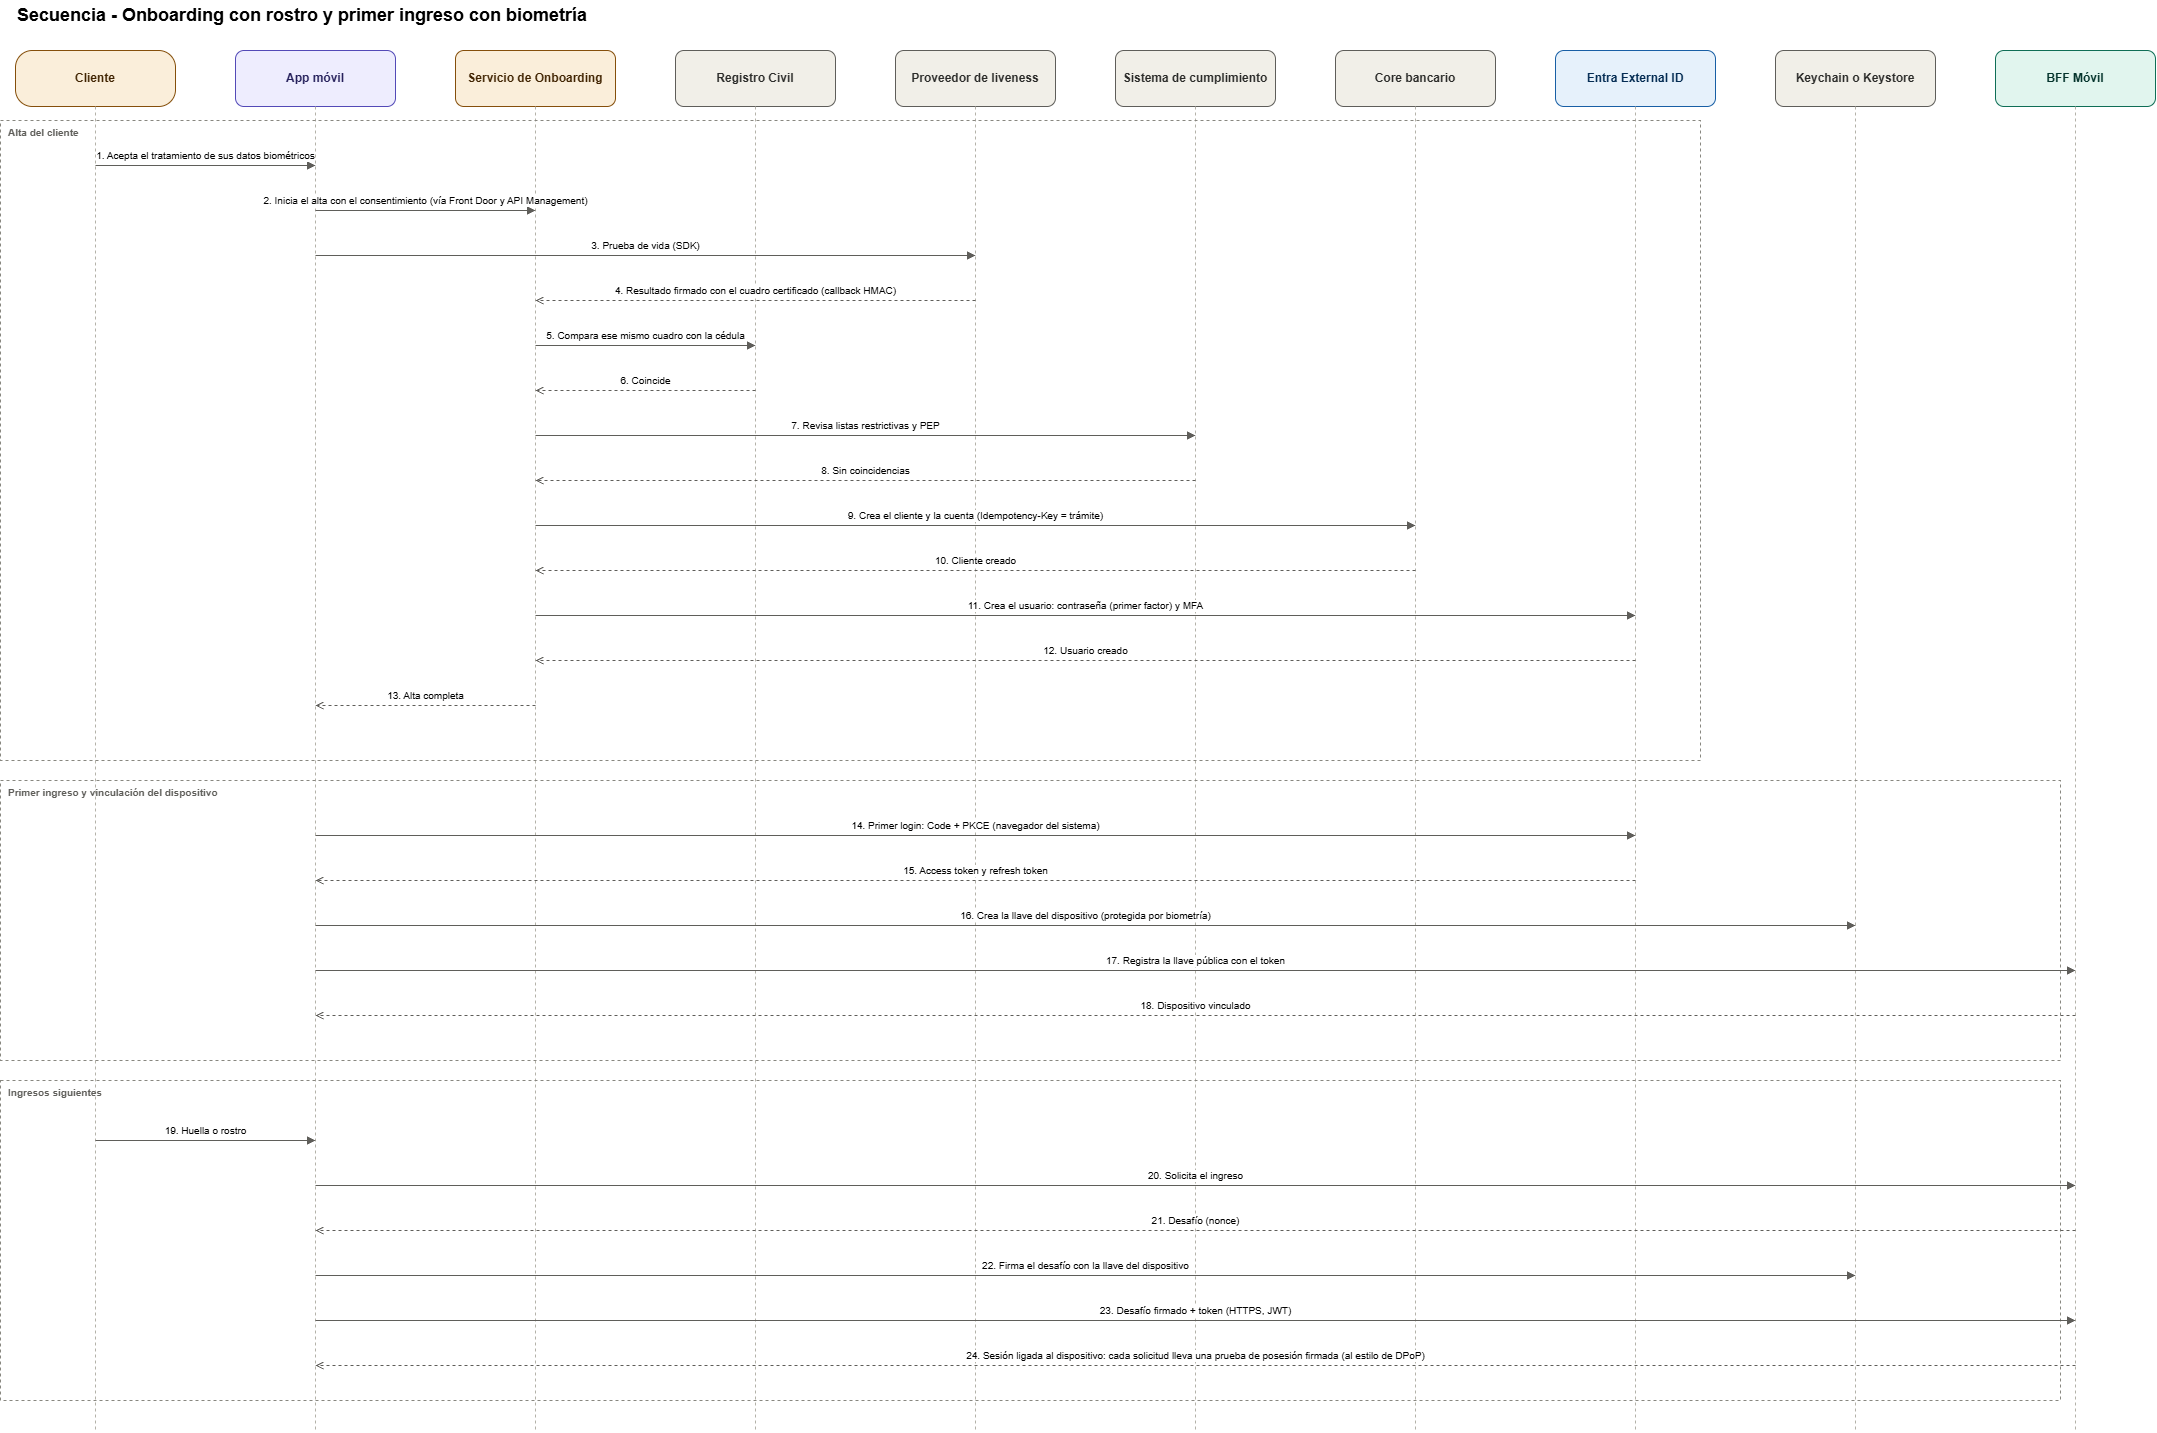

The diagram above was exported from draw.io. Its source (the exported page's mxGraphModel, read from the mxfile embedded in the PNG):
<mxGraphModel dx="2979" dy="1462" grid="1" gridSize="10" guides="1" tooltips="1" connect="1" arrows="1" fold="1" page="1" pageScale="1" pageWidth="2300" pageHeight="1500" background="#ffffff" math="0" shadow="0">
  <root>
    <mxCell id="0" />
    <mxCell id="1" parent="0" />
    <mxCell id="t" parent="1" style="text;html=1;fontSize=18;fontStyle=1;align=left;verticalAlign=middle;" value="Secuencia - Onboarding con rostro y primer ingreso con biometría" vertex="1">
      <mxGeometry height="30" width="1500" x="40" y="10" as="geometry" />
    </mxCell>
    <mxCell id="p0" parent="1" style="rounded=1;arcSize=30;whiteSpace=wrap;html=1;fillColor=#FAEEDA;strokeColor=#854F0B;fontColor=#412402;" value="&lt;b&gt;Cliente&lt;/b&gt;" vertex="1">
      <mxGeometry height="56" width="160" x="40" y="60" as="geometry" />
    </mxCell>
    <mxCell id="l0" edge="1" parent="1" style="html=1;rounded=0;fontSize=10;strokeColor=#B4B2A9;dashed=1;endArrow=none;" value="">
      <mxGeometry relative="1" as="geometry">
        <mxPoint x="120" y="116" as="sourcePoint" />
        <mxPoint x="120" y="1440" as="targetPoint" />
      </mxGeometry>
    </mxCell>
    <mxCell id="p1" parent="1" style="rounded=1;whiteSpace=wrap;html=1;fillColor=#EEEDFE;strokeColor=#534AB7;fontColor=#26215C;" value="&lt;b&gt;App móvil&lt;/b&gt;" vertex="1">
      <mxGeometry height="56" width="160" x="260" y="60" as="geometry" />
    </mxCell>
    <mxCell id="l1" edge="1" parent="1" style="html=1;rounded=0;fontSize=10;strokeColor=#B4B2A9;dashed=1;endArrow=none;" value="">
      <mxGeometry relative="1" as="geometry">
        <mxPoint x="340" y="116" as="sourcePoint" />
        <mxPoint x="340" y="1440" as="targetPoint" />
      </mxGeometry>
    </mxCell>
    <mxCell id="p2" parent="1" style="rounded=1;whiteSpace=wrap;html=1;fillColor=#FAEEDA;strokeColor=#854F0B;fontColor=#412402;" value="&lt;b&gt;Servicio de Onboarding&lt;/b&gt;" vertex="1">
      <mxGeometry height="56" width="160" x="480" y="60" as="geometry" />
    </mxCell>
    <mxCell id="l2" edge="1" parent="1" style="html=1;rounded=0;fontSize=10;strokeColor=#B4B2A9;dashed=1;endArrow=none;" value="">
      <mxGeometry relative="1" as="geometry">
        <mxPoint x="560" y="116" as="sourcePoint" />
        <mxPoint x="560" y="1440" as="targetPoint" />
      </mxGeometry>
    </mxCell>
    <mxCell id="p3" parent="1" style="rounded=1;whiteSpace=wrap;html=1;fillColor=#F1EFE8;strokeColor=#5F5E5A;fontColor=#2C2C2A;" value="&lt;b&gt;Registro Civil&lt;/b&gt;" vertex="1">
      <mxGeometry height="56" width="160" x="700" y="60" as="geometry" />
    </mxCell>
    <mxCell id="l3" edge="1" parent="1" style="html=1;rounded=0;fontSize=10;strokeColor=#B4B2A9;dashed=1;endArrow=none;" value="">
      <mxGeometry relative="1" as="geometry">
        <mxPoint x="780" y="116" as="sourcePoint" />
        <mxPoint x="780" y="1440" as="targetPoint" />
      </mxGeometry>
    </mxCell>
    <mxCell id="p4" parent="1" style="rounded=1;whiteSpace=wrap;html=1;fillColor=#F1EFE8;strokeColor=#5F5E5A;fontColor=#2C2C2A;" value="&lt;b&gt;Proveedor de liveness&lt;/b&gt;" vertex="1">
      <mxGeometry height="56" width="160" x="920" y="60" as="geometry" />
    </mxCell>
    <mxCell id="l4" edge="1" parent="1" style="html=1;rounded=0;fontSize=10;strokeColor=#B4B2A9;dashed=1;endArrow=none;" value="">
      <mxGeometry relative="1" as="geometry">
        <mxPoint x="1000" y="116" as="sourcePoint" />
        <mxPoint x="1000" y="1440" as="targetPoint" />
      </mxGeometry>
    </mxCell>
    <mxCell id="p5" parent="1" style="rounded=1;whiteSpace=wrap;html=1;fillColor=#F1EFE8;strokeColor=#5F5E5A;fontColor=#2C2C2A;" value="&lt;b&gt;Sistema de cumplimiento&lt;/b&gt;" vertex="1">
      <mxGeometry height="56" width="160" x="1140" y="60" as="geometry" />
    </mxCell>
    <mxCell id="l5" edge="1" parent="1" style="html=1;rounded=0;fontSize=10;strokeColor=#B4B2A9;dashed=1;endArrow=none;" value="">
      <mxGeometry relative="1" as="geometry">
        <mxPoint x="1220" y="116" as="sourcePoint" />
        <mxPoint x="1220" y="1440" as="targetPoint" />
      </mxGeometry>
    </mxCell>
    <mxCell id="p6" parent="1" style="rounded=1;whiteSpace=wrap;html=1;fillColor=#F1EFE8;strokeColor=#5F5E5A;fontColor=#2C2C2A;" value="&lt;b&gt;Core bancario&lt;/b&gt;" vertex="1">
      <mxGeometry height="56" width="160" x="1360" y="60" as="geometry" />
    </mxCell>
    <mxCell id="l6" edge="1" parent="1" style="html=1;rounded=0;fontSize=10;strokeColor=#B4B2A9;dashed=1;endArrow=none;" value="">
      <mxGeometry relative="1" as="geometry">
        <mxPoint x="1440" y="116" as="sourcePoint" />
        <mxPoint x="1440" y="1440" as="targetPoint" />
      </mxGeometry>
    </mxCell>
    <mxCell id="p7" parent="1" style="rounded=1;whiteSpace=wrap;html=1;fillColor=#E6F1FB;strokeColor=#185FA5;fontColor=#042C53;" value="&lt;b&gt;Entra External ID&lt;/b&gt;" vertex="1">
      <mxGeometry height="56" width="160" x="1580" y="60" as="geometry" />
    </mxCell>
    <mxCell id="l7" edge="1" parent="1" style="html=1;rounded=0;fontSize=10;strokeColor=#B4B2A9;dashed=1;endArrow=none;" value="">
      <mxGeometry relative="1" as="geometry">
        <mxPoint x="1660" y="116" as="sourcePoint" />
        <mxPoint x="1660" y="1440" as="targetPoint" />
      </mxGeometry>
    </mxCell>
    <mxCell id="p8" parent="1" style="rounded=1;whiteSpace=wrap;html=1;fillColor=#F1EFE8;strokeColor=#5F5E5A;fontColor=#2C2C2A;" value="&lt;b&gt;Keychain o Keystore&lt;/b&gt;" vertex="1">
      <mxGeometry height="56" width="160" x="1800" y="60" as="geometry" />
    </mxCell>
    <mxCell id="l8" edge="1" parent="1" style="html=1;rounded=0;fontSize=10;strokeColor=#B4B2A9;dashed=1;endArrow=none;" value="">
      <mxGeometry relative="1" as="geometry">
        <mxPoint x="1880" y="116" as="sourcePoint" />
        <mxPoint x="1880" y="1440" as="targetPoint" />
      </mxGeometry>
    </mxCell>
    <mxCell id="p9" parent="1" style="rounded=1;whiteSpace=wrap;html=1;fillColor=#E1F5EE;strokeColor=#0F6E56;fontColor=#04342C;" value="&lt;b&gt;BFF Móvil&lt;/b&gt;" vertex="1">
      <mxGeometry height="56" width="160" x="2020" y="60" as="geometry" />
    </mxCell>
    <mxCell id="l9" edge="1" parent="1" style="html=1;rounded=0;fontSize=10;strokeColor=#B4B2A9;dashed=1;endArrow=none;" value="">
      <mxGeometry relative="1" as="geometry">
        <mxPoint x="2100" y="116" as="sourcePoint" />
        <mxPoint x="2100" y="1440" as="targetPoint" />
      </mxGeometry>
    </mxCell>
    <mxCell id="f0" parent="1" style="rounded=0;whiteSpace=wrap;html=1;fillColor=none;strokeColor=#888780;dashed=1;verticalAlign=top;align=left;spacingLeft=6;fontSize=10;fontStyle=1;fontColor=#5F5E5A;" value="Alta del cliente" vertex="1">
      <mxGeometry height="640" width="1700" x="25" y="130" as="geometry" />
    </mxCell>
    <mxCell id="f9" parent="1" style="rounded=0;whiteSpace=wrap;html=1;fillColor=none;strokeColor=#888780;dashed=1;verticalAlign=top;align=left;spacingLeft=6;fontSize=10;fontStyle=1;fontColor=#5F5E5A;" value="Primer ingreso y vinculación del dispositivo" vertex="1">
      <mxGeometry height="280" width="2060" x="25" y="790" as="geometry" />
    </mxCell>
    <mxCell id="f14" parent="1" style="rounded=0;whiteSpace=wrap;html=1;fillColor=none;strokeColor=#888780;dashed=1;verticalAlign=top;align=left;spacingLeft=6;fontSize=10;fontStyle=1;fontColor=#5F5E5A;" value="Ingresos siguientes" vertex="1">
      <mxGeometry height="320" width="2060" x="25" y="1090" as="geometry" />
    </mxCell>
    <mxCell id="s1" edge="1" parent="1" style="html=1;rounded=0;fontSize=10;strokeColor=#5F5E5A;endArrow=block;endFill=1;" value="1. Acepta el tratamiento de sus datos biométricos">
      <mxGeometry relative="1" as="geometry">
        <mxPoint y="-10" as="offset" />
        <mxPoint x="120" y="175" as="sourcePoint" />
        <mxPoint x="340" y="175" as="targetPoint" />
      </mxGeometry>
    </mxCell>
    <mxCell id="s2" edge="1" parent="1" style="html=1;rounded=0;fontSize=10;strokeColor=#5F5E5A;endArrow=block;endFill=1;" value="2. Inicia el alta con el consentimiento (vía Front Door y API Management)">
      <mxGeometry relative="1" as="geometry">
        <mxPoint y="-10" as="offset" />
        <mxPoint x="340" y="220" as="sourcePoint" />
        <mxPoint x="560" y="220" as="targetPoint" />
      </mxGeometry>
    </mxCell>
    <mxCell id="s3" edge="1" parent="1" style="html=1;rounded=0;fontSize=10;strokeColor=#5F5E5A;endArrow=block;endFill=1;" value="3. Prueba de vida (SDK)">
      <mxGeometry relative="1" as="geometry">
        <mxPoint y="-10" as="offset" />
        <mxPoint x="340" y="265" as="sourcePoint" />
        <mxPoint x="1000" y="265" as="targetPoint" />
      </mxGeometry>
    </mxCell>
    <mxCell id="s4" edge="1" parent="1" style="html=1;rounded=0;fontSize=10;strokeColor=#5F5E5A;dashed=1;endArrow=open;endFill=1;" value="4. Resultado firmado con el cuadro certificado (callback HMAC)">
      <mxGeometry relative="1" as="geometry">
        <mxPoint y="-10" as="offset" />
        <mxPoint x="1000" y="310" as="sourcePoint" />
        <mxPoint x="560" y="310" as="targetPoint" />
      </mxGeometry>
    </mxCell>
    <mxCell id="s5" edge="1" parent="1" style="html=1;rounded=0;fontSize=10;strokeColor=#5F5E5A;endArrow=block;endFill=1;" value="5. Compara ese mismo cuadro con la cédula">
      <mxGeometry relative="1" as="geometry">
        <mxPoint y="-10" as="offset" />
        <mxPoint x="560" y="355" as="sourcePoint" />
        <mxPoint x="780" y="355" as="targetPoint" />
      </mxGeometry>
    </mxCell>
    <mxCell id="s6" edge="1" parent="1" style="html=1;rounded=0;fontSize=10;strokeColor=#5F5E5A;dashed=1;endArrow=open;endFill=1;" value="6. Coincide">
      <mxGeometry relative="1" as="geometry">
        <mxPoint y="-10" as="offset" />
        <mxPoint x="780" y="400" as="sourcePoint" />
        <mxPoint x="560" y="400" as="targetPoint" />
      </mxGeometry>
    </mxCell>
    <mxCell id="s7" edge="1" parent="1" style="html=1;rounded=0;fontSize=10;strokeColor=#5F5E5A;endArrow=block;endFill=1;" value="7. Revisa listas restrictivas y PEP">
      <mxGeometry relative="1" as="geometry">
        <mxPoint y="-10" as="offset" />
        <mxPoint x="560" y="445" as="sourcePoint" />
        <mxPoint x="1220" y="445" as="targetPoint" />
      </mxGeometry>
    </mxCell>
    <mxCell id="s8" edge="1" parent="1" style="html=1;rounded=0;fontSize=10;strokeColor=#5F5E5A;dashed=1;endArrow=open;endFill=1;" value="8. Sin coincidencias">
      <mxGeometry relative="1" as="geometry">
        <mxPoint y="-10" as="offset" />
        <mxPoint x="1220" y="490" as="sourcePoint" />
        <mxPoint x="560" y="490" as="targetPoint" />
      </mxGeometry>
    </mxCell>
    <mxCell id="s9" edge="1" parent="1" style="html=1;rounded=0;fontSize=10;strokeColor=#5F5E5A;endArrow=block;endFill=1;" value="9. Crea el cliente y la cuenta (Idempotency-Key = trámite)">
      <mxGeometry relative="1" as="geometry">
        <mxPoint y="-10" as="offset" />
        <mxPoint x="560" y="535" as="sourcePoint" />
        <mxPoint x="1440" y="535" as="targetPoint" />
      </mxGeometry>
    </mxCell>
    <mxCell id="s10" edge="1" parent="1" style="html=1;rounded=0;fontSize=10;strokeColor=#5F5E5A;dashed=1;endArrow=open;endFill=1;" value="10. Cliente creado">
      <mxGeometry relative="1" as="geometry">
        <mxPoint y="-10" as="offset" />
        <mxPoint x="1440" y="580" as="sourcePoint" />
        <mxPoint x="560" y="580" as="targetPoint" />
      </mxGeometry>
    </mxCell>
    <mxCell id="s11" edge="1" parent="1" style="html=1;rounded=0;fontSize=10;strokeColor=#5F5E5A;endArrow=block;endFill=1;" value="11. Crea el usuario: contraseña (primer factor) y MFA">
      <mxGeometry relative="1" as="geometry">
        <mxPoint y="-10" as="offset" />
        <mxPoint x="560" y="625" as="sourcePoint" />
        <mxPoint x="1660" y="625" as="targetPoint" />
      </mxGeometry>
    </mxCell>
    <mxCell id="s12" edge="1" parent="1" style="html=1;rounded=0;fontSize=10;strokeColor=#5F5E5A;dashed=1;endArrow=open;endFill=1;" value="12. Usuario creado">
      <mxGeometry relative="1" as="geometry">
        <mxPoint y="-10" as="offset" />
        <mxPoint x="1660" y="670" as="sourcePoint" />
        <mxPoint x="560" y="670" as="targetPoint" />
      </mxGeometry>
    </mxCell>
    <mxCell id="s13" edge="1" parent="1" style="html=1;rounded=0;fontSize=10;strokeColor=#5F5E5A;dashed=1;endArrow=open;endFill=1;" value="13. Alta completa">
      <mxGeometry relative="1" as="geometry">
        <mxPoint y="-10" as="offset" />
        <mxPoint x="560" y="715" as="sourcePoint" />
        <mxPoint x="340" y="715" as="targetPoint" />
      </mxGeometry>
    </mxCell>
    <mxCell id="s14" edge="1" parent="1" style="html=1;rounded=0;fontSize=10;strokeColor=#5F5E5A;endArrow=block;endFill=1;" value="14. Primer login: Code + PKCE (navegador del sistema)">
      <mxGeometry relative="1" as="geometry">
        <mxPoint y="-10" as="offset" />
        <mxPoint x="340" y="845" as="sourcePoint" />
        <mxPoint x="1660" y="845" as="targetPoint" />
      </mxGeometry>
    </mxCell>
    <mxCell id="s15" edge="1" parent="1" style="html=1;rounded=0;fontSize=10;strokeColor=#5F5E5A;dashed=1;endArrow=open;endFill=1;" value="15. Access token y refresh token">
      <mxGeometry relative="1" as="geometry">
        <mxPoint y="-10" as="offset" />
        <mxPoint x="1660" y="890" as="sourcePoint" />
        <mxPoint x="340" y="890" as="targetPoint" />
      </mxGeometry>
    </mxCell>
    <mxCell id="s16" edge="1" parent="1" style="html=1;rounded=0;fontSize=10;strokeColor=#5F5E5A;endArrow=block;endFill=1;" value="16. Crea la llave del dispositivo (protegida por biometría)">
      <mxGeometry relative="1" as="geometry">
        <mxPoint y="-10" as="offset" />
        <mxPoint x="340" y="935" as="sourcePoint" />
        <mxPoint x="1880" y="935" as="targetPoint" />
      </mxGeometry>
    </mxCell>
    <mxCell id="s17" edge="1" parent="1" style="html=1;rounded=0;fontSize=10;strokeColor=#5F5E5A;endArrow=block;endFill=1;" value="17. Registra la llave pública con el token">
      <mxGeometry relative="1" as="geometry">
        <mxPoint y="-10" as="offset" />
        <mxPoint x="340" y="980" as="sourcePoint" />
        <mxPoint x="2100" y="980" as="targetPoint" />
      </mxGeometry>
    </mxCell>
    <mxCell id="s18" edge="1" parent="1" style="html=1;rounded=0;fontSize=10;strokeColor=#5F5E5A;dashed=1;endArrow=open;endFill=1;" value="18. Dispositivo vinculado">
      <mxGeometry relative="1" as="geometry">
        <mxPoint y="-10" as="offset" />
        <mxPoint x="2100" y="1025" as="sourcePoint" />
        <mxPoint x="340" y="1025" as="targetPoint" />
      </mxGeometry>
    </mxCell>
    <mxCell id="s19" edge="1" parent="1" style="html=1;rounded=0;fontSize=10;strokeColor=#5F5E5A;endArrow=block;endFill=1;" value="19. Huella o rostro">
      <mxGeometry relative="1" as="geometry">
        <mxPoint y="-10" as="offset" />
        <mxPoint x="120" y="1150" as="sourcePoint" />
        <mxPoint x="340" y="1150" as="targetPoint" />
      </mxGeometry>
    </mxCell>
    <mxCell id="s20" edge="1" parent="1" style="html=1;rounded=0;fontSize=10;strokeColor=#5F5E5A;endArrow=block;endFill=1;" value="20. Solicita el ingreso">
      <mxGeometry relative="1" as="geometry">
        <mxPoint y="-10" as="offset" />
        <mxPoint x="340" y="1195" as="sourcePoint" />
        <mxPoint x="2100" y="1195" as="targetPoint" />
      </mxGeometry>
    </mxCell>
    <mxCell id="s21" edge="1" parent="1" style="html=1;rounded=0;fontSize=10;strokeColor=#5F5E5A;dashed=1;endArrow=open;endFill=1;" value="21. Desafío (nonce)">
      <mxGeometry relative="1" as="geometry">
        <mxPoint y="-10" as="offset" />
        <mxPoint x="2100" y="1240" as="sourcePoint" />
        <mxPoint x="340" y="1240" as="targetPoint" />
      </mxGeometry>
    </mxCell>
    <mxCell id="s22" edge="1" parent="1" style="html=1;rounded=0;fontSize=10;strokeColor=#5F5E5A;endArrow=block;endFill=1;" value="22. Firma el desafío con la llave del dispositivo">
      <mxGeometry relative="1" as="geometry">
        <mxPoint y="-10" as="offset" />
        <mxPoint x="340" y="1285" as="sourcePoint" />
        <mxPoint x="1880" y="1285" as="targetPoint" />
      </mxGeometry>
    </mxCell>
    <mxCell id="s23" edge="1" parent="1" style="html=1;rounded=0;fontSize=10;strokeColor=#5F5E5A;endArrow=block;endFill=1;" value="23. Desafío firmado + token (HTTPS, JWT)">
      <mxGeometry relative="1" as="geometry">
        <mxPoint y="-10" as="offset" />
        <mxPoint x="340" y="1330" as="sourcePoint" />
        <mxPoint x="2100" y="1330" as="targetPoint" />
      </mxGeometry>
    </mxCell>
    <mxCell id="s24" edge="1" parent="1" style="html=1;rounded=0;fontSize=10;strokeColor=#5F5E5A;dashed=1;endArrow=open;endFill=1;" value="24. Sesión ligada al dispositivo: cada solicitud lleva una prueba de posesión firmada (al estilo de DPoP)">
      <mxGeometry relative="1" as="geometry">
        <mxPoint y="-10" as="offset" />
        <mxPoint x="2100" y="1375" as="sourcePoint" />
        <mxPoint x="340" y="1375" as="targetPoint" />
      </mxGeometry>
    </mxCell>
  </root>
</mxGraphModel>